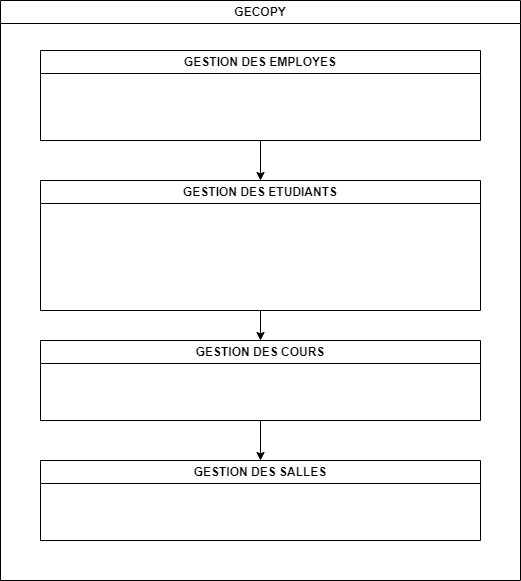

The diagram above was exported from draw.io. Its source (the exported page's mxGraphModel, read from the mxfile embedded in the PNG):
<mxGraphModel dx="794" dy="740" grid="1" gridSize="10" guides="1" tooltips="1" connect="1" arrows="1" fold="1" page="1" pageScale="1" pageWidth="827" pageHeight="1169" math="0" shadow="0">
  <root>
    <mxCell id="0" />
    <mxCell id="1" parent="0" />
    <mxCell id="9DZ92T901oco6vPmruyR-6" value="GECOPY" style="swimlane;whiteSpace=wrap;html=1;" parent="1" vertex="1">
      <mxGeometry x="80" y="60" width="520" height="580" as="geometry" />
    </mxCell>
    <mxCell id="9DZ92T901oco6vPmruyR-10" value="" style="edgeStyle=orthogonalEdgeStyle;rounded=0;orthogonalLoop=1;jettySize=auto;html=1;" parent="9DZ92T901oco6vPmruyR-6" source="9DZ92T901oco6vPmruyR-8" target="9DZ92T901oco6vPmruyR-9" edge="1">
      <mxGeometry relative="1" as="geometry" />
    </mxCell>
    <mxCell id="9DZ92T901oco6vPmruyR-8" value="GESTION DES EMPLOYES" style="swimlane;whiteSpace=wrap;html=1;" parent="9DZ92T901oco6vPmruyR-6" vertex="1">
      <mxGeometry x="40" y="50" width="440" height="90" as="geometry" />
    </mxCell>
    <mxCell id="9DZ92T901oco6vPmruyR-12" value="" style="edgeStyle=orthogonalEdgeStyle;rounded=0;orthogonalLoop=1;jettySize=auto;html=1;" parent="9DZ92T901oco6vPmruyR-6" source="9DZ92T901oco6vPmruyR-9" target="9DZ92T901oco6vPmruyR-11" edge="1">
      <mxGeometry relative="1" as="geometry" />
    </mxCell>
    <mxCell id="9DZ92T901oco6vPmruyR-9" value="GESTION DES ETUDIANTS" style="swimlane;whiteSpace=wrap;html=1;" parent="9DZ92T901oco6vPmruyR-6" vertex="1">
      <mxGeometry x="40" y="180" width="440" height="130" as="geometry" />
    </mxCell>
    <mxCell id="9DZ92T901oco6vPmruyR-14" value="" style="edgeStyle=orthogonalEdgeStyle;rounded=0;orthogonalLoop=1;jettySize=auto;html=1;" parent="9DZ92T901oco6vPmruyR-6" source="9DZ92T901oco6vPmruyR-11" target="9DZ92T901oco6vPmruyR-13" edge="1">
      <mxGeometry relative="1" as="geometry" />
    </mxCell>
    <mxCell id="9DZ92T901oco6vPmruyR-11" value="GESTION DES COURS" style="swimlane;whiteSpace=wrap;html=1;" parent="9DZ92T901oco6vPmruyR-6" vertex="1">
      <mxGeometry x="40" y="340" width="440" height="80" as="geometry" />
    </mxCell>
    <mxCell id="9DZ92T901oco6vPmruyR-13" value="GESTION DES SALLES" style="swimlane;whiteSpace=wrap;html=1;" parent="9DZ92T901oco6vPmruyR-6" vertex="1">
      <mxGeometry x="40" y="460" width="440" height="80" as="geometry" />
    </mxCell>
  </root>
</mxGraphModel>